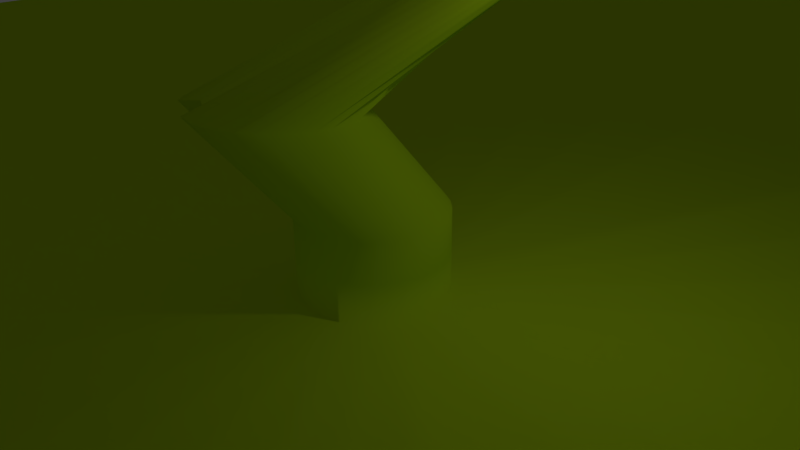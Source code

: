 # Source: ihavenoidea.blend  (saved by Blender 2.76.0; exported with 4.5.12 LTS)
import bpy
from mathutils import Matrix  # noqa: F401  (used for matrix-valued properties, if any)

bpy.ops.wm.read_factory_settings(use_empty=True)
scene = bpy.context.scene
scene.name = 'Scene'

# ---- collections
col_collection_1 = bpy.data.collections.new('Collection 1'); scene.collection.children.link(col_collection_1)

# ---- materials (node trees are filled in below, after node groups)
mat_material_001 = bpy.data.materials.new('Material.001')
mat_material_001.alpha_threshold = 0.0
mat_material_001.use_transparent_shadow = False
mat_material_001.diffuse_color = (0.5343, 0.8, 0.01256, 1.0)
mat_material_001.roughness = 0.5

# ---- material node trees

# ---- world
world_world = bpy.data.worlds.new('World'); scene.world = world_world
world_world.color = (0.05088, 0.05088, 0.05088)
world_world.use_sun_shadow = False
world_world.sun_shadow_jitter_overblur = 0.0
world_world.cycles.sampling_method = 'MANUAL'
world_world.cycles.sample_map_resolution = 256

# ---- cameras
cam_camera = bpy.data.cameras.new('Camera')
cam_camera.clip_end = 100.0
cam_camera.lens = 35.0
cam_camera.sensor_width = 32.0
cam_camera.sensor_height = 18.0
cam_camera.ortho_scale = 7.314
cam_camera.dof.focus_distance = 0.0
cam_camera.dof.aperture_fstop = 128.0

# ---- lights
light_lamp = bpy.data.lights.new('Lamp', 'POINT')
light_lamp.transmission_factor = 0.0
light_lamp.cutoff_distance = 30.0
light_lamp.energy = 100.0
light_lamp.shadow_buffer_clip_start = 1.001
light_lamp.shadow_soft_size = 0.1
light_lamp.shadow_maximum_resolution = 0.006
light_lamp.use_absolute_resolution = True
light_lamp.cycles.use_multiple_importance_sampling = False

# ---- meshes
me_cylinder = bpy.data.meshes.new('Cylinder')
me_cylinder.from_pydata([(0.0, 1.0, -1.0), (-0.3854, -2.196, 21.32), (0.1951, 0.9808, -1.0), (-0.2083, -2.275, 21.29), (0.3827, 0.9239, -1.0), (-0.04972, -2.389, 21.27), (0.5556, 0.8315, -1.0), (0.0843, -2.531, 21.25), (0.7071, 0.7071, -1.0), (0.1886, -2.696, 21.24), (0.8315, 0.5556, -1.0), (0.2592, -2.879, 21.24), (0.9239, 0.3827, -1.0), (0.2933, -3.072, 21.24), (0.9808, 0.1951, -1.0), (0.2897, -3.268, 21.25), (1.0, 0.0, -1.0), (0.2485, -3.459, 21.27), (0.9808, -0.1951, -1.0), (0.1712, -3.638, 21.29), (0.9239, -0.3827, -1.0), (0.06088, -3.797, 21.32), (0.8315, -0.5556, -1.0), (-0.07825, -3.932, 21.35), (0.7071, -0.7071, -1.0), (-0.2409, -4.036, 21.38), (0.5556, -0.8315, -1.0), (-0.4207, -4.106, 21.42), (0.3827, -0.9239, -1.0), (-0.6108, -4.139, 21.45), (0.1951, -0.9808, -1.0), (-0.804, -4.134, 21.49), (-3.576e-07, -1.0, -1.0), (-0.9927, -4.091, 21.52), (-0.1951, -0.9808, -1.0), (-1.17, -4.011, 21.54), (-0.3827, -0.9239, -1.0), (-1.328, -3.898, 21.57), (-0.5556, -0.8315, -1.0), (-1.462, -3.755, 21.58), (-0.7071, -0.7071, -1.0), (-1.567, -3.59, 21.59), (-0.8315, -0.5556, -1.0), (-1.637, -3.407, 21.59), (-0.9239, -0.3827, -1.0), (-1.671, -3.214, 21.59), (-0.9808, -0.1951, -1.0), (-1.668, -3.018, 21.58), (-1.0, 9.537e-07, -1.0), (-1.627, -2.827, 21.56), (-0.9808, 0.1951, -1.0), (-1.549, -2.648, 21.54), (-0.9239, 0.3827, -1.0), (-1.439, -2.489, 21.51), (-0.8315, 0.5556, -1.0), (-1.3, -2.354, 21.48), (-0.7071, 0.7071, -1.0), (-1.137, -2.25, 21.45), (-0.5556, 0.8315, -1.0), (-0.9574, -2.18, 21.42), (-0.3827, 0.9239, -1.0), (-0.7672, -2.147, 21.38), (-0.1951, 0.9808, -1.0), (-0.5741, -2.152, 21.35), (0.0, 1.0, -0.4431), (0.0, 1.0, 0.1139), (0.0, 1.0, 0.6708), (-0.4306, 0.00292, 2.095), (0.4428, 1.233, 3.393), (2.161, 3.447, 6.057), (2.777, 4.02, 8.067), (3.007, 4.067, 9.69), (3.031, 3.855, 11.06), (2.905, 3.474, 12.23), (2.631, 2.949, 13.04), (2.277, 2.353, 13.61), (1.868, 1.713, 14.07), (1.421, 1.043, 14.51), (0.9515, 0.3613, 14.98), (0.4896, -0.3013, 15.51), (0.07692, -0.9013, 16.15), (-0.2512, -1.401, 16.88), (-0.4752, -1.779, 17.67), (-0.5942, -2.033, 18.49), (-0.6194, -2.174, 19.29), (-0.5736, -2.227, 20.04), (-0.4852, -2.223, 20.72), (-0.3079, -2.303, 20.7), (-0.3955, -2.306, 20.02), (-0.4397, -2.251, 19.28), (-0.4125, -2.108, 18.48), (-0.2914, -1.852, 17.68), (-0.06512, -1.471, 16.89), (0.2665, -0.9675, 16.18), (0.6831, -0.3631, 15.56), (1.149, 0.3043, 15.04), (1.616, 0.9852, 14.58), (2.057, 1.651, 14.14), (2.459, 2.286, 13.68), (2.808, 2.878, 13.1), (3.079, 3.402, 12.28), (3.203, 3.785, 11.1), (3.181, 4.002, 9.725), (2.953, 3.959, 8.092), (2.331, 3.384, 6.06), (0.64, 1.215, 3.401), (-0.2307, -0.005142, 2.085), (0.1951, 0.9808, 0.6708), (0.1951, 0.9808, 0.1139), (0.1951, 0.9808, -0.4431), (-0.1491, -2.416, 20.68), (-0.2361, -2.418, 20.0), (-0.2792, -2.362, 19.26), (-0.2505, -2.217, 18.47), (-0.1274, -1.959, 17.67), (0.1023, -1.575, 16.89), (0.4369, -1.068, 16.18), (0.8593, -0.4574, 15.58), (1.332, 0.2179, 15.08), (1.799, 0.8995, 14.63), (2.235, 1.564, 14.18), (2.632, 2.194, 13.7), (2.978, 2.782, 13.12), (3.247, 3.306, 12.31), (3.371, 3.69, 11.12), (3.351, 3.911, 9.74), (3.124, 3.872, 8.102), (2.502, 3.299, 6.061), (0.828, 1.157, 3.404), (-0.03962, -0.054, 2.078), (0.3827, 0.9239, 0.6708), (0.3827, 0.9239, 0.1139), (0.3827, 0.9239, -0.4431), (-0.01498, -2.558, 20.66), (-0.1016, -2.56, 19.98), (-0.1441, -2.503, 19.24), (-0.1144, -2.357, 18.45), (0.0102, -2.097, 17.65), (0.2425, -1.71, 16.87), (0.5812, -1.199, 16.16), (1.009, -0.5834, 15.56), (1.493, 0.103, 15.09), (1.958, 0.7844, 14.63), (2.392, 1.448, 14.17), (2.787, 2.076, 13.69), (3.133, 2.664, 13.11), (3.403, 3.188, 12.3), (3.529, 3.574, 11.11), (3.511, 3.797, 9.735), (3.286, 3.763, 8.1), (2.667, 3.195, 6.059), (0.9989, 1.062, 3.403), (0.1334, -0.1461, 2.078), (0.5556, 0.8315, 0.6708), (0.5556, 0.8315, 0.1139), (0.5556, 0.8315, -0.4431), (0.08936, -2.723, 20.65), (0.002866, -2.726, 19.97), (-0.03956, -2.668, 19.22), (-0.008972, -2.521, 18.42), (0.117, -2.26, 17.62), (0.351, -1.871, 16.83), (0.6923, -1.357, 16.12), (1.124, -0.7372, 15.52), (1.611, -0.04851, 15.03), (2.08, 0.6355, 14.58), (2.514, 1.297, 14.11), (2.917, 1.933, 13.65), (3.268, 2.526, 13.07), (3.541, 3.053, 12.26), (3.67, 3.441, 11.08), (3.653, 3.665, 9.712), (3.432, 3.633, 8.086), (2.821, 3.075, 6.06), (1.146, 0.9306, 3.4), (0.2836, -0.2736, 2.08), (0.7071, 0.7071, 0.6708), (0.7071, 0.7071, 0.1139), (0.7071, 0.7071, -0.4431), (0.1599, -2.906, 20.64), (0.07321, -2.908, 19.96), (0.03057, -2.851, 19.2), (0.06138, -2.704, 18.4), (0.1878, -2.442, 17.57), (0.4243, -2.051, 16.78), (0.7677, -1.535, 16.06), (1.2, -0.914, 15.44), (1.684, -0.2286, 14.93), (2.161, 0.4619, 14.47), (2.608, 1.133, 14.03), (3.019, 1.776, 13.56), (3.378, 2.376, 12.99), (3.656, 2.907, 12.2), (3.789, 3.297, 11.03), (3.773, 3.519, 9.669), (3.556, 3.489, 8.057), (2.956, 2.942, 6.056), (1.264, 0.7709, 3.391), (0.4053, -0.4313, 2.086), (0.8315, 0.5556, 0.6708), (0.8315, 0.5556, 0.1139), (0.8315, 0.5556, -0.4431), (0.1939, -3.099, 20.65), (0.1068, -3.102, 19.96), (0.06361, -3.045, 19.19), (0.09369, -2.898, 18.36), (0.221, -2.635, 17.53), (0.4579, -2.243, 16.72), (0.8033, -1.726, 15.98), (1.237, -1.104, 15.34), (1.72, -0.4199, 14.8), (2.207, 0.278, 14.34), (2.668, 0.9608, 13.9), (3.091, 1.614, 13.44), (3.459, 2.221, 12.89), (3.744, 2.756, 12.11), (3.882, 3.147, 10.96), (3.866, 3.367, 9.608), (3.653, 3.337, 8.016), (3.067, 2.803, 6.048), (1.348, 0.589, 3.379), (0.4937, -0.6134, 2.094), (0.9239, 0.3827, 0.6708), (0.9239, 0.3827, 0.1139), (0.9239, 0.3827, -0.4431), (0.1901, -3.295, 20.65), (0.1023, -3.298, 19.95), (0.05807, -3.243, 19.17), (0.08706, -3.096, 18.33), (0.2139, -2.833, 17.47), (0.4515, -2.441, 16.64), (0.7984, -1.922, 15.88), (1.234, -1.3, 15.22), (1.721, -0.613, 14.66), (2.217, 0.09297, 14.18), (2.693, 0.7879, 13.74), (3.129, 1.451, 13.3), (3.507, 2.067, 12.75), (3.8, 2.606, 11.99), (3.944, 2.998, 10.87), (3.929, 3.213, 9.531), (3.719, 3.183, 7.962), (3.15, 2.662, 6.035), (1.396, 0.3918, 3.362), (0.5456, -0.8126, 2.104), (0.9808, 0.1951, 0.6708), (0.9808, 0.1951, 0.1139), (0.9808, 0.1951, -0.4431), (0.1486, -3.486, 20.67), (0.05984, -3.49, 19.96), (0.01416, -3.436, 19.16), (0.04168, -3.291, 18.3), (0.1679, -3.028, 17.41), (0.405, -2.637, 16.56), (0.7527, -2.117, 15.77), (1.191, -1.493, 15.08), (1.684, -0.8014, 14.5), (2.191, -0.08572, 14.01), (2.681, 0.6207, 13.57), (3.131, 1.296, 13.13), (3.522, 1.919, 12.6), (3.824, 2.462, 11.85), (3.974, 2.856, 10.76), (3.958, 3.064, 9.439), (3.752, 3.031, 7.897), (3.198, 2.523, 6.013), (1.762, 0.6966, 3.619), (0.559, -1.021, 2.116), (1.0, 0.0, 0.6708), (1.0, 0.0, 0.1139), (1.0, 0.0, -0.4431), (0.07108, -3.665, 20.69), (-0.01885, -3.67, 19.97), (-0.06643, -3.618, 19.15), (-0.04109, -3.474, 18.26), (0.08315, -3.214, 17.35), (0.3201, -2.822, 16.47), (0.6694, -2.302, 15.65), (1.11, -1.676, 14.94), (1.61, -0.9783, 14.34), (2.129, -0.2528, 13.83), (2.634, 0.4662, 13.38), (3.099, 1.153, 12.94), (3.501, 1.784, 12.42), (3.812, 2.331, 11.7), (3.971, 2.727, 10.64), (3.952, 2.925, 9.335), (3.75, 2.888, 7.822), (3.211, 2.39, 5.984), (1.91, 0.745, 3.733), (0.5333, -1.231, 2.129), (0.9808, -0.1951, 0.6708), (0.9808, -0.1951, 0.1139), (0.9808, -0.1951, -0.4431), (-0.03959, -3.826, 20.71), (-0.1308, -3.832, 19.98), (-0.1806, -3.781, 19.14), (-0.1581, -3.64, 18.23), (-0.03578, -3.381, 17.29), (0.2007, -2.991, 16.38), (0.5508, -2.47, 15.54), (0.9949, -1.841, 14.79), (1.502, -1.138, 14.17), (2.033, -0.4026, 13.64), (2.552, 0.3285, 13.19), (3.031, 1.026, 12.75), (3.446, 1.666, 12.24), (3.767, 2.217, 11.54), (3.933, 2.613, 10.51), (3.913, 2.803, 9.222), (3.712, 2.76, 7.738), (3.187, 2.27, 5.946), (1.977, 0.742, 3.807), (0.4696, -1.434, 2.142), (0.9239, -0.3827, 0.6708), (0.9239, -0.3827, 0.1139), (0.9239, -0.3827, -0.4431), (-0.1791, -3.961, 20.74), (-0.2717, -3.968, 20.0), (-0.324, -3.919, 19.14), (-0.3047, -3.781, 18.19), (-0.1852, -3.525, 17.23), (0.0504, -3.136, 16.29), (0.4015, -2.615, 15.42), (0.8495, -1.983, 14.65), (1.364, -1.273, 14.01), (1.906, -0.5283, 13.47), (2.439, 0.2142, 13.0), (2.932, 0.9226, 12.56), (3.359, 1.57, 12.06), (3.69, 2.126, 11.37), (3.863, 2.521, 10.37), (3.841, 2.702, 9.105), (3.642, 2.652, 7.65), (3.128, 2.167, 5.903), (1.984, 0.7219, 3.855), (0.3704, -1.623, 2.156), (0.8315, -0.5556, 0.6708), (0.8315, -0.5556, 0.1139), (0.8315, -0.5556, -0.4431), (-0.3421, -4.065, 20.77), (-0.4361, -4.074, 20.02), (-0.491, -4.028, 19.14), (-0.4753, -3.893, 18.17), (-0.359, -3.64, 17.17), (-0.125, -3.252, 16.2), (0.2274, -2.731, 15.31), (0.679, -2.096, 14.52), (1.2, -1.382, 13.85), (1.753, -0.6272, 13.29), (2.299, 0.1265, 12.82), (2.805, 0.8446, 12.38), (3.244, 1.5, 11.88), (3.583, 2.059, 11.21), (3.762, 2.454, 10.24), (3.74, 2.626, 8.989), (3.54, 2.567, 7.56), (3.036, 2.085, 5.855), (1.943, 0.7002, 3.886), (0.2395, -1.79, 2.169), (0.7071, -0.7071, 0.6708), (0.7071, -0.7071, 0.1139), (0.7071, -0.7071, -0.4431), (-0.5223, -4.136, 20.8), (-0.6177, -4.146, 20.04), (-0.6753, -4.102, 19.14), (-0.6635, -3.971, 18.14), (-0.551, -3.721, 17.11), (-0.3186, -3.336, 16.12), (0.03536, -2.813, 15.21), (0.4891, -2.177, 14.4), (1.017, -1.457, 13.71), (1.579, -0.6948, 13.14), (2.136, 0.06809, 12.66), (2.654, 0.7953, 12.21), (3.104, 1.459, 11.71), (3.45, 2.018, 11.05), (3.636, 2.414, 10.11), (3.613, 2.578, 8.878), (3.413, 2.51, 7.473), (2.915, 2.027, 5.806), (1.861, 0.6864, 3.902), (0.08176, -1.929, 2.182), (0.5556, -0.8315, 0.6708), (0.5556, -0.8315, 0.1139), (0.5556, -0.8315, -0.4431), (-0.7129, -4.169, 20.83), (-0.8095, -4.18, 20.06), (-0.8697, -4.139, 19.15), (-0.8621, -4.012, 18.12), (-0.7539, -3.766, 17.06), (-0.523, -3.382, 16.05), (-0.1687, -2.86, 15.12), (0.2887, -2.221, 14.3), (0.8217, -1.497, 13.59), (1.391, -0.7287, 13.01), (1.958, 0.04154, 12.51), (2.487, 0.7784, 12.06), (2.945, 1.445, 11.57), (3.298, 2.008, 10.92), (3.489, 2.403, 9.989), (3.465, 2.559, 8.777), (3.263, 2.482, 7.394), (2.77, 1.997, 5.759), (1.744, 0.6867, 3.909), (-0.09663, -2.034, 2.193), (0.3827, -0.9239, 0.6708), (0.3827, -0.9239, 0.1139), (0.3827, -0.9239, -0.4431), (-0.9064, -4.164, 20.86), (-1.004, -4.176, 20.09), (-1.067, -4.137, 19.16), (-1.063, -4.014, 18.11), (-0.9601, -3.773, 17.01), (-0.7304, -3.391, 15.99), (-0.3758, -2.869, 15.05), (0.08514, -2.227, 14.22), (0.6206, -1.501, 13.5), (1.196, -0.7278, 12.89), (1.772, 0.05009, 12.4), (2.308, 0.7905, 11.94), (2.773, 1.462, 11.44), (3.132, 2.027, 10.8), (3.327, 2.422, 9.889), (3.302, 2.569, 8.693), (3.098, 2.484, 7.326), (2.608, 1.996, 5.716), (1.602, 0.7051, 3.909), (-0.2889, -2.101, 2.202), (0.1951, -0.9808, 0.6708), (0.1951, -0.9808, 0.1139), (0.1951, -0.9808, -0.4431), (-1.095, -4.121, 20.89), (-1.194, -4.134, 20.11), (-1.259, -4.097, 19.17), (-1.259, -3.977, 18.1), (-1.162, -3.742, 16.97), (-0.9326, -3.36, 15.94), (-0.5776, -2.839, 15.0), (-0.1161, -2.198, 14.15), (0.4233, -1.468, 13.42), (1.003, -0.6916, 12.82), (1.583, 0.08912, 12.31), (2.125, 0.8347, 11.85), (2.596, 1.509, 11.35), (2.959, 2.075, 10.71), (3.156, 2.467, 9.812), (3.129, 2.609, 8.626), (2.923, 2.516, 7.271), (2.434, 2.024, 5.681), (1.44, 0.7436, 3.905), (-0.4876, -2.129, 2.209), (-3.576e-07, -1.0, 0.6708), (-3.576e-07, -1.0, 0.1139), (-3.576e-07, -1.0, -0.4431), (-1.273, -4.041, 20.92), (-1.372, -4.056, 20.13), (-1.439, -4.02, 19.19), (-1.442, -3.903, 18.1), (-1.352, -3.674, 16.94), (-1.122, -3.292, 15.91), (-0.7657, -2.77, 14.97), (-0.3047, -2.13, 14.12), (0.2357, -1.401, 13.38), (0.8177, -0.6224, 12.77), (1.401, 0.1607, 12.25), (1.946, 0.9082, 11.79), (2.42, 1.584, 11.29), (2.785, 2.149, 10.66), (2.983, 2.54, 9.76), (2.954, 2.677, 8.581), (2.746, 2.577, 7.233), (2.256, 2.08, 5.655), (1.269, 0.804, 3.9), (-0.6852, -2.116, 2.214), (-0.1951, -0.9808, 0.6708), (-0.1951, -0.9808, 0.1139), (-0.1951, -0.9808, -0.4431), (-1.431, -3.928, 20.94), (-1.532, -3.943, 20.15), (-1.599, -3.909, 19.21), (-1.604, -3.794, 18.11), (-1.521, -3.571, 16.92), (-1.29, -3.189, 15.9), (-0.934, -2.668, 14.97), (-0.4732, -2.028, 14.11), (0.0668, -1.299, 13.37), (0.6485, -0.5217, 12.75), (1.232, 0.2612, 12.23), (1.778, 1.008, 11.76), (2.252, 1.684, 11.27), (2.617, 2.249, 10.63), (2.815, 2.637, 9.736), (2.784, 2.77, 8.559), (2.573, 2.666, 7.215), (2.082, 2.164, 5.641), (1.096, 0.8867, 3.896), (-0.7173, -1.814, 2.265), (-0.3827, -0.9239, 0.6708), (-0.3827, -0.9239, 0.1139), (-0.3827, -0.9239, -0.4431), (-1.566, -3.786, 20.96), (-1.666, -3.802, 20.17), (-1.734, -3.768, 19.22), (-1.74, -3.654, 18.14), (-1.654, -3.429, 16.96), (-1.428, -3.052, 15.93), (-1.076, -2.534, 14.99), (-0.6179, -1.897, 14.13), (-0.08071, -1.171, 13.39), (0.499, -0.3962, 12.77), (1.08, 0.3847, 12.25), (1.625, 1.13, 11.78), (2.097, 1.804, 11.27), (2.461, 2.367, 10.64), (2.657, 2.754, 9.74), (2.625, 2.884, 8.563), (2.412, 2.777, 7.216), (1.917, 2.271, 5.64), (0.9265, 0.9861, 3.893), (-0.8947, -1.729, 2.263), (-0.5556, -0.8315, 0.6708), (-0.5556, -0.8315, 0.1139), (-0.5556, -0.8315, -0.4431), (-1.67, -3.621, 20.97), (-1.771, -3.636, 20.18), (-1.839, -3.603, 19.24), (-1.844, -3.488, 18.17), (-1.754, -3.261, 17.03), (-1.532, -2.887, 15.99), (-1.184, -2.373, 15.04), (-0.7296, -1.74, 14.18), (-0.1962, -1.017, 13.44), (0.3794, -0.2461, 12.82), (0.9555, 0.5297, 12.3), (1.495, 1.271, 11.82), (1.963, 1.941, 11.32), (2.323, 2.501, 10.68), (2.517, 2.886, 9.774), (2.483, 3.015, 8.591), (2.267, 2.906, 7.238), (1.769, 2.396, 5.653), (0.7684, 1.099, 3.893), (-1.198, -1.843, 2.215), (-0.7071, -0.7071, 0.6708), (-0.7071, -0.7071, 0.1139), (-0.7071, -0.7071, -0.4431), (-1.741, -3.438, 20.97), (-1.841, -3.453, 20.19), (-1.909, -3.42, 19.26), (-1.912, -3.304, 18.21), (-1.819, -3.074, 17.1), (-1.6, -2.703, 16.06), (-1.256, -2.193, 15.11), (-0.8067, -1.564, 14.26), (-0.2798, -0.8483, 13.52), (0.2889, -0.08331, 12.9), (0.8592, 0.6875, 12.38), (1.393, 1.424, 11.91), (1.856, 2.09, 11.4), (2.21, 2.646, 10.75), (2.399, 3.028, 9.835), (2.362, 3.157, 8.642), (2.145, 3.049, 7.277), (1.641, 2.534, 5.678), (0.6271, 1.221, 3.897), (-1.32, -1.688, 2.212), (-0.8315, -0.5556, 0.6708), (-0.8315, -0.5556, 0.1139), (-0.8315, -0.5556, -0.4431), (-1.775, -3.245, 20.97), (-1.875, -3.26, 20.2), (-1.941, -3.225, 19.28), (-1.942, -3.108, 18.25), (-1.847, -2.876, 17.17), (-1.629, -2.506, 16.14), (-1.29, -2.001, 15.2), (-0.847, -1.378, 14.35), (-0.3254, -0.6668, 13.62), (0.2365, 0.09221, 13.01), (0.7968, 0.854, 12.49), (1.321, 1.582, 12.02), (1.776, 2.243, 11.51), (2.125, 2.797, 10.85), (2.309, 3.177, 9.921), (2.27, 3.307, 8.714), (2.05, 3.199, 7.333), (1.539, 2.68, 5.711), (0.5057, 1.345, 3.898), (-1.411, -1.511, 2.209), (-0.9239, -0.3827, 0.6708), (-0.9239, -0.3827, 0.1139), (-0.9239, -0.3827, -0.4431), (-1.771, -3.049, 20.96), (-1.87, -3.063, 20.2), (-1.935, -3.028, 19.3), (-1.934, -2.908, 18.29), (-1.836, -2.674, 17.24), (-1.62, -2.306, 16.23), (-1.285, -1.805, 15.3), (-0.8463, -1.186, 14.47), (-0.3329, -0.4817, 13.75), (0.2183, 0.2674, 13.14), (0.7703, 1.022, 12.63), (1.284, 1.742, 12.16), (1.729, 2.395, 11.64), (2.07, 2.944, 10.98), (2.248, 3.323, 10.03), (2.208, 3.458, 8.804), (1.987, 3.354, 7.404), (1.467, 2.83, 5.752), (0.4071, 1.463, 3.896), (-1.465, -1.317, 2.203), (-0.9808, -0.1951, 0.6708), (-0.9808, -0.1951, 0.1139), (-0.9808, -0.1951, -0.4431), (-1.729, -2.858, 20.95), (-1.828, -2.871, 20.19), (-1.891, -2.834, 19.31), (-1.887, -2.713, 18.33), (-1.787, -2.477, 17.31), (-1.572, -2.11, 16.33), (-1.24, -1.611, 15.41), (-0.8071, -0.9969, 14.59), (-0.3025, -0.3008, 13.88), (0.2396, 0.4404, 13.3), (0.7786, 1.184, 12.79), (1.282, 1.895, 12.32), (1.716, 2.541, 11.8), (2.049, 3.086, 11.12), (2.219, 3.463, 10.15), (2.179, 3.604, 8.909), (1.956, 3.505, 7.484), (1.428, 2.977, 5.8), (0.3329, 1.569, 3.888), (-1.48, -1.112, 2.195), (-1.0, 9.537e-07, 0.6708), (-1.0, 9.537e-07, 0.1139), (-1.0, 9.537e-07, -0.4431), (-1.652, -2.679, 20.93), (-1.749, -2.691, 20.19), (-1.81, -2.652, 19.32), (-1.803, -2.528, 18.37), (-1.701, -2.291, 17.38), (-1.486, -1.924, 16.42), (-1.157, -1.427, 15.52), (-0.7306, -0.8186, 14.72), (-0.2336, -0.1292, 14.04), (0.2969, 0.6018, 13.46), (0.8236, 1.335, 12.97), (1.313, 2.036, 12.5), (1.737, 2.674, 11.98), (2.061, 3.216, 11.28), (2.224, 3.591, 10.28), (2.184, 3.739, 9.023), (1.96, 3.646, 7.572), (1.423, 3.115, 5.849), (0.2827, 1.653, 3.87), (-1.456, -0.9058, 2.185), (-0.9808, 0.1951, 0.6708), (-0.9808, 0.1951, 0.1139), (-0.9808, 0.1951, -0.4431), (-1.541, -2.519, 20.9), (-1.637, -2.53, 20.17), (-1.696, -2.489, 19.33), (-1.686, -2.362, 18.4), (-1.582, -2.123, 17.45), (-1.367, -1.756, 16.51), (-1.04, -1.261, 15.64), (-0.6187, -0.6568, 14.86), (-0.1308, 0.02471, 14.19), (0.3889, 0.7463, 13.63), (0.9033, 1.469, 13.15), (1.379, 2.159, 12.69), (1.792, 2.79, 12.16), (2.106, 3.328, 11.44), (2.263, 3.704, 10.42), (2.223, 3.859, 9.141), (1.998, 3.773, 7.663), (1.45, 3.237, 5.896), (0.2562, 1.71, 3.84), (-1.394, -0.7048, 2.173), (-0.9239, 0.3827, 0.6708), (-0.9239, 0.3827, 0.1139), (-0.9239, 0.3827, -0.4431), (-1.402, -2.384, 20.88), (-1.496, -2.394, 20.16), (-1.553, -2.351, 19.33), (-1.54, -2.221, 18.43), (-1.434, -1.98, 17.51), (-1.218, -1.612, 16.6), (-0.8935, -1.119, 15.75), (-0.4763, -0.5181, 15.0), (0.004895, 0.1579, 14.35), (0.5128, 0.8693, 13.81), (1.013, 1.58, 13.33), (1.476, 2.26, 12.87), (1.877, 2.885, 12.34), (2.183, 3.419, 11.61), (2.333, 3.795, 10.56), (2.295, 3.96, 9.258), (2.069, 3.881, 7.753), (1.508, 3.339, 5.94), (0.2464, 1.727, 3.793), (-1.295, -0.5171, 2.16), (-0.8315, 0.5556, 0.6708), (-0.8315, 0.5556, 0.1139), (-0.8315, 0.5556, -0.4431), (-1.239, -2.279, 20.85), (-1.332, -2.288, 20.14), (-1.386, -2.242, 19.33), (-1.371, -2.111, 18.46), (-1.262, -1.867, 17.56), (-1.046, -1.498, 16.68), (-0.7219, -1.005, 15.86), (-0.3089, -0.4079, 15.12), (0.1652, 0.262, 14.5), (0.6632, 0.9653, 13.98), (1.151, 1.666, 13.51), (1.602, 2.337, 13.06), (1.991, 2.954, 12.51), (2.289, 3.485, 11.77), (2.432, 3.862, 10.69), (2.396, 4.037, 9.371), (2.169, 3.965, 7.837), (1.596, 3.418, 5.979), (0.243, 1.687, 3.722), (-1.164, -0.3499, 2.147), (-0.7071, 0.7071, 0.6708), (-0.7071, 0.7071, 0.1139), (-0.7071, 0.7071, -0.4431), (-1.058, -2.208, 20.82), (-1.15, -2.216, 20.11), (-1.202, -2.169, 19.33), (-1.184, -2.034, 18.47), (-1.073, -1.788, 17.6), (-0.8547, -1.417, 16.75), (-0.5319, -0.9244, 15.95), (-0.1209, -0.3285, 15.25), (0.3474, 0.3369, 14.65), (0.8359, 1.032, 14.14), (1.312, 1.723, 13.69), (1.75, 2.385, 13.23), (2.128, 2.995, 12.68), (2.419, 3.525, 11.92), (2.556, 3.903, 10.81), (2.523, 4.088, 9.474), (2.295, 4.023, 7.912), (1.71, 3.469, 6.01), (0.2211, 1.556, 3.609), (-1.005, -0.2095, 2.133), (-0.5556, 0.8315, 0.6708), (-0.5556, 0.8315, 0.1139), (-0.5556, 0.8315, -0.4431), (-0.8678, -2.175, 20.78), (-0.9585, -2.182, 20.09), (-1.008, -2.132, 19.32), (-0.9871, -1.995, 18.49), (-0.8736, -1.746, 17.64), (-0.654, -1.374, 16.81), (-0.3303, -0.8795, 16.03), (0.08, -0.2834, 15.36), (0.5437, 0.3787, 14.78), (1.024, 1.067, 14.28), (1.489, 1.751, 13.84), (1.916, 2.404, 13.38), (2.285, 3.008, 12.82), (2.569, 3.536, 12.05), (2.701, 3.915, 10.91), (2.671, 4.11, 9.563), (2.442, 4.052, 7.977), (1.846, 3.491, 6.033), (0.05073, 1.15, 3.364), (-0.8254, -0.1013, 2.119), (-0.3827, 0.9239, 0.6708), (-0.3827, 0.9239, 0.1139), (-0.3827, 0.9239, -0.4431), (-0.6743, -2.18, 20.75), (-0.7637, -2.185, 20.07), (-0.8114, -2.134, 19.3), (-0.788, -1.994, 18.49), (-0.6719, -1.743, 17.66), (-0.4503, -1.368, 16.85), (-0.1246, -0.8715, 16.1), (0.2861, -0.2742, 15.45), (0.7474, 0.3866, 14.89), (1.221, 1.071, 14.41), (1.677, 1.747, 13.97), (2.094, 2.393, 13.51), (2.455, 2.993, 12.95), (2.733, 3.519, 12.15), (2.862, 3.899, 11.0), (2.834, 4.103, 9.635), (2.605, 4.051, 8.028), (1.998, 3.483, 6.049), (0.2438, 1.211, 3.381), (-0.6314, -0.02957, 2.106), (-0.1951, 0.9808, 0.6708), (-0.1951, 0.9808, 0.1139), (-0.1951, 0.9808, -0.4431), (-5.764e-07, 18.78, -1.497), (3.663, 18.42, -1.497), (3.663, 18.42, 0.05434), (7.185, 17.35, -1.497), (7.185, 17.35, 0.05434), (10.43, 15.61, -1.497), (10.43, 15.61, 0.05434), (13.28, 13.28, -1.497), (13.28, 13.28, 0.05434), (15.61, 10.43, -1.497), (15.61, 10.43, 0.05434), (17.35, 7.185, -1.497), (17.35, 7.185, 0.05434), (18.42, 3.663, -1.497), (18.42, 3.663, 0.05434), (18.78, -6.443e-06, -1.497), (18.78, -6.443e-06, 0.05434), (18.42, -3.663, -1.497), (18.42, -3.663, 0.05434), (17.35, -7.185, -1.497), (17.35, -7.185, 0.05434), (15.61, -10.43, -1.497), (15.61, -10.43, 0.05434), (13.28, -13.28, -1.497), (13.28, -13.28, 0.05434), (10.43, -15.61, -1.497), (10.43, -15.61, 0.05434), (7.185, -17.35, -1.497), (7.185, -17.35, 0.05434), (3.663, -18.42, -1.497), (3.663, -18.42, 0.05434), (-7.291e-06, -18.78, -1.497), (-7.291e-06, -18.78, 0.05434), (-3.663, -18.42, -1.497), (-3.663, -18.42, 0.05434), (-7.185, -17.35, -1.497), (-7.185, -17.35, 0.05434), (-10.43, -15.61, -1.497), (-10.43, -15.61, 0.05434), (-13.28, -13.28, -1.497), (-13.28, -13.28, 0.05434), (-15.61, -10.43, -1.497), (-15.61, -10.43, 0.05434), (-17.35, -7.185, -1.497), (-17.35, -7.185, 0.05434), (-18.42, -3.663, -1.497), (-18.42, -3.663, 0.05434), (-18.78, 1.146e-05, -1.497), (-18.78, 1.146e-05, 0.05434), (-18.42, 3.663, -1.497), (-18.42, 3.663, 0.05434), (-17.35, 7.185, -1.497), (-17.35, 7.185, 0.05434), (-15.61, 10.43, -1.497), (-15.61, 10.43, 0.05434), (-13.28, 13.28, -1.497), (-13.28, 13.28, 0.05434), (-10.43, 15.61, -1.497), (-10.43, 15.61, 0.05434), (-7.185, 17.35, -1.497), (-7.185, 17.35, 0.05434), (-3.663, 18.42, -1.497), (-3.663, 18.42, 0.05434), (-5.764e-07, 18.78, 0.05434)], [], [(86, 1, 3), (87, 3, 5), (110, 5, 7), (133, 7, 9), (156, 9, 11), (179, 11, 13), (202, 13, 15), (225, 15, 17), (248, 17, 19), (271, 19, 21), (21, 23, 317), (23, 25, 340), (25, 27, 363), (27, 29, 386), (29, 31, 409), (31, 33, 432), (33, 35, 455), (35, 37, 478), (37, 39, 501), (39, 41, 524), (41, 43, 547), (43, 45, 570), (45, 47, 593), (47, 49, 616), (49, 51, 639), (51, 53, 662), (53, 55, 685), (55, 57, 708), (57, 59, 731), (59, 61, 754), (29, 21, 45), (63, 1, 86), (61, 63, 777), (30, 46, 14), (178, 808, 806), (775, 798, 799), (774, 797, 798), (774, 773, 796), (772, 795, 796), (771, 794, 795), (770, 793, 794), (769, 792, 793), (768, 791, 792), (767, 790, 791), (766, 789, 790), (765, 788, 789), (765, 764, 787), (764, 763, 786), (763, 762, 785), (762, 761, 784), (761, 760, 783), (760, 759, 782), (759, 758, 781), (758, 757, 780), (757, 756, 779), (756, 755, 778), (755, 754, 777), (42, 40, 839), (798, 65, 64), (797, 66, 65), (797, 796, 67), (795, 68, 67), (794, 69, 68), (793, 70, 69), (792, 71, 70), (791, 72, 71), (790, 73, 72), (789, 74, 73), (788, 75, 74), (788, 787, 76), (787, 786, 77), (786, 785, 78), (785, 784, 79), (784, 783, 80), (783, 782, 81), (782, 781, 82), (781, 780, 83), (780, 779, 84), (779, 778, 85), (778, 777, 86), (362, 824, 822), (752, 775, 776), (751, 774, 775), (751, 750, 773), (750, 749, 772), (749, 748, 771), (747, 770, 771), (746, 769, 770), (745, 768, 769), (744, 767, 768), (743, 766, 767), (742, 765, 766), (742, 741, 764), (741, 740, 763), (740, 739, 762), (739, 738, 761), (738, 737, 760), (737, 736, 759), (736, 735, 758), (735, 734, 757), (734, 733, 756), (733, 732, 755), (732, 731, 754), (22, 821, 823), (729, 752, 753), (728, 751, 752), (728, 727, 750), (727, 726, 749), (726, 725, 748), (724, 747, 748), (723, 746, 747), (722, 745, 746), (721, 744, 745), (720, 743, 744), (719, 742, 743), (719, 718, 741), (718, 717, 740), (717, 716, 739), (716, 715, 738), (715, 714, 737), (714, 713, 736), (713, 712, 735), (712, 711, 734), (711, 710, 733), (710, 709, 732), (709, 708, 731), (546, 840, 838), (706, 729, 730), (705, 728, 729), (705, 704, 727), (704, 703, 726), (703, 702, 725), (701, 724, 725), (700, 723, 724), (699, 722, 723), (698, 721, 722), (697, 720, 721), (696, 719, 720), (696, 695, 718), (695, 694, 717), (694, 693, 716), (693, 692, 715), (692, 691, 714), (691, 690, 713), (690, 689, 712), (689, 688, 711), (688, 687, 710), (687, 686, 709), (686, 685, 708), (4, 803, 805), (683, 706, 707), (682, 705, 706), (682, 681, 704), (680, 703, 704), (679, 702, 703), (678, 701, 702), (677, 700, 701), (676, 699, 700), (675, 698, 699), (674, 697, 698), (674, 673, 696), (673, 672, 695), (672, 671, 694), (671, 670, 693), (670, 669, 692), (669, 668, 691), (668, 667, 690), (667, 666, 689), (666, 665, 688), (665, 664, 687), (664, 663, 686), (663, 662, 685), (730, 856, 854), (660, 683, 684), (659, 682, 683), (659, 658, 681), (657, 680, 681), (656, 679, 680), (655, 678, 679), (654, 677, 678), (653, 676, 677), (652, 675, 676), (651, 674, 675), (651, 650, 673), (650, 649, 672), (649, 648, 671), (648, 647, 670), (647, 646, 669), (646, 645, 668), (645, 644, 667), (644, 643, 666), (643, 642, 665), (642, 641, 664), (641, 640, 663), (640, 639, 662), (58, 56, 855), (637, 660, 661), (636, 659, 660), (636, 635, 658), (634, 657, 658), (633, 656, 657), (632, 655, 656), (631, 654, 655), (630, 653, 654), (629, 652, 653), (628, 651, 652), (628, 627, 650), (627, 626, 649), (626, 625, 648), (625, 624, 647), (624, 623, 646), (623, 622, 645), (622, 621, 644), (621, 620, 643), (619, 642, 643), (618, 641, 642), (618, 617, 640), (617, 616, 639), (40, 38, 837), (614, 637, 638), (613, 636, 637), (613, 612, 635), (611, 634, 635), (610, 633, 634), (609, 632, 633), (608, 631, 632), (607, 630, 631), (606, 629, 630), (605, 628, 629), (605, 604, 627), (604, 603, 626), (603, 602, 625), (602, 601, 624), (601, 600, 623), (600, 599, 622), (599, 598, 621), (598, 597, 620), (596, 619, 620), (595, 618, 619), (595, 594, 617), (594, 593, 616), (155, 806, 804), (591, 614, 615), (590, 613, 614), (590, 589, 612), (588, 611, 612), (587, 610, 611), (586, 609, 610), (585, 608, 609), (584, 607, 608), (583, 606, 607), (582, 605, 606), (582, 581, 604), (581, 580, 603), (580, 579, 602), (579, 578, 601), (578, 577, 600), (577, 576, 599), (576, 575, 598), (574, 597, 598), (573, 596, 597), (572, 595, 596), (571, 594, 595), (570, 593, 594), (316, 339, 822), (568, 591, 592), (567, 590, 591), (567, 566, 589), (565, 588, 589), (564, 587, 588), (563, 586, 587), (562, 585, 586), (561, 584, 585), (560, 583, 584), (559, 582, 583), (559, 558, 581), (558, 557, 580), (557, 556, 579), (556, 555, 578), (555, 554, 577), (554, 553, 576), (553, 552, 575), (551, 574, 575), (550, 573, 574), (549, 572, 573), (548, 571, 572), (547, 570, 571), (20, 819, 821), (545, 568, 569), (544, 567, 568), (544, 543, 566), (542, 565, 566), (541, 564, 565), (540, 563, 564), (539, 562, 563), (538, 561, 562), (537, 560, 561), (536, 559, 560), (536, 535, 558), (535, 534, 557), (534, 533, 556), (533, 532, 555), (532, 531, 554), (531, 530, 553), (530, 529, 552), (528, 551, 552), (527, 550, 551), (526, 549, 550), (525, 548, 549), (524, 547, 548), (500, 523, 838), (522, 545, 546), (521, 544, 545), (520, 543, 544), (520, 519, 542), (518, 541, 542), (517, 540, 541), (516, 539, 540), (515, 538, 539), (514, 537, 538), (513, 536, 537), (513, 512, 535), (512, 511, 534), (511, 510, 533), (510, 509, 532), (509, 508, 531), (508, 507, 530), (506, 529, 530), (505, 528, 529), (504, 527, 528), (503, 526, 527), (502, 525, 526), (501, 524, 525), (4, 2, 801), (499, 522, 523), (498, 521, 522), (498, 497, 520), (497, 496, 519), (496, 495, 518), (495, 494, 517), (494, 493, 516), (493, 492, 515), (492, 491, 514), (491, 490, 513), (490, 489, 512), (489, 488, 511), (488, 487, 510), (487, 486, 509), (486, 485, 508), (485, 484, 507), (483, 506, 507), (482, 505, 506), (481, 504, 505), (480, 503, 504), (479, 502, 503), (478, 501, 502), (707, 854, 852), (476, 499, 500), (475, 498, 499), (475, 474, 497), (473, 496, 497), (473, 472, 495), (472, 471, 494), (471, 470, 493), (470, 469, 492), (469, 468, 491), (468, 467, 490), (467, 466, 489), (465, 488, 489), (464, 487, 488), (463, 486, 487), (462, 485, 486), (461, 484, 485), (460, 483, 484), (460, 459, 482), (459, 458, 481), (457, 480, 481), (456, 479, 480), (455, 478, 479), (54, 853, 855), (453, 476, 477), (452, 475, 476), (451, 474, 475), (451, 450, 473), (450, 449, 472), (449, 448, 471), (448, 447, 470), (447, 446, 469), (446, 445, 468), (445, 444, 467), (443, 466, 467), (442, 465, 466), (441, 464, 465), (440, 463, 464), (439, 462, 463), (438, 461, 462), (437, 460, 461), (437, 436, 459), (436, 435, 458), (434, 457, 458), (433, 456, 457), (432, 455, 456), (36, 835, 837), (430, 453, 454), (429, 452, 453), (428, 451, 452), (428, 427, 450), (427, 426, 449), (426, 425, 448), (425, 424, 447), (424, 423, 446), (423, 422, 445), (422, 421, 444), (420, 443, 444), (419, 442, 443), (418, 441, 442), (417, 440, 441), (416, 439, 440), (415, 438, 439), (414, 437, 438), (414, 413, 436), (413, 412, 435), (412, 411, 434), (410, 433, 434), (409, 432, 433), (109, 132, 804), (407, 430, 431), (406, 429, 430), (405, 428, 429), (405, 404, 427), (404, 403, 426), (403, 402, 425), (402, 401, 424), (401, 400, 423), (400, 399, 422), (399, 398, 421), (397, 420, 421), (396, 419, 420), (395, 418, 419), (394, 417, 418), (393, 416, 417), (392, 415, 416), (391, 414, 415), (391, 390, 413), (390, 389, 412), (389, 388, 411), (387, 410, 411), (386, 409, 410), (18, 817, 819), (384, 407, 408), (383, 406, 407), (382, 405, 406), (382, 381, 404), (381, 380, 403), (380, 379, 402), (379, 378, 401), (378, 377, 400), (377, 376, 399), (376, 375, 398), (374, 397, 398), (373, 396, 397), (372, 395, 396), (371, 394, 395), (370, 393, 394), (369, 392, 393), (368, 391, 392), (367, 390, 391), (367, 366, 389), (365, 388, 389), (364, 387, 388), (363, 386, 387), (316, 820, 818), (361, 384, 385), (360, 383, 384), (359, 382, 383), (359, 358, 381), (358, 357, 380), (357, 356, 379), (356, 355, 378), (355, 354, 377), (354, 353, 376), (353, 352, 375), (351, 374, 375), (350, 373, 374), (349, 372, 373), (348, 371, 372), (347, 370, 371), (346, 369, 370), (345, 368, 369), (344, 367, 368), (343, 366, 367), (342, 365, 366), (341, 364, 365), (340, 363, 364), (477, 500, 836), (338, 361, 362), (337, 360, 361), (336, 359, 360), (336, 335, 358), (335, 334, 357), (334, 333, 356), (333, 332, 355), (332, 331, 354), (331, 330, 353), (330, 329, 352), (328, 351, 352), (327, 350, 351), (326, 349, 350), (325, 348, 349), (324, 347, 348), (323, 346, 347), (322, 345, 346), (321, 344, 345), (320, 343, 344), (319, 342, 343), (318, 341, 342), (317, 340, 341), (661, 684, 852), (315, 338, 339), (314, 337, 338), (313, 336, 337), (313, 312, 335), (312, 311, 334), (311, 310, 333), (310, 309, 332), (309, 308, 331), (308, 307, 330), (307, 306, 329), (305, 328, 329), (304, 327, 328), (303, 326, 327), (302, 325, 326), (301, 324, 325), (300, 323, 324), (299, 322, 323), (298, 321, 322), (297, 320, 321), (296, 319, 320), (295, 318, 319), (294, 317, 318), (52, 851, 853), (292, 315, 316), (291, 314, 315), (290, 313, 314), (290, 289, 312), (288, 311, 312), (288, 287, 310), (287, 286, 309), (286, 285, 308), (285, 284, 307), (284, 283, 306), (282, 305, 306), (281, 304, 305), (280, 303, 304), (279, 302, 303), (278, 301, 302), (277, 300, 301), (276, 299, 300), (275, 298, 299), (274, 297, 298), (273, 296, 297), (272, 295, 296), (271, 294, 295), (0, 800, 801), (269, 292, 293), (268, 291, 292), (267, 290, 291), (266, 289, 290), (265, 288, 289), (265, 264, 287), (264, 263, 286), (263, 262, 285), (262, 261, 284), (261, 260, 283), (259, 282, 283), (258, 281, 282), (257, 280, 281), (256, 279, 280), (255, 278, 279), (254, 277, 278), (253, 276, 277), (252, 275, 276), (251, 274, 275), (250, 273, 274), (249, 272, 273), (248, 271, 272), (34, 833, 835), (246, 269, 270), (245, 268, 269), (244, 267, 268), (243, 266, 267), (242, 265, 266), (242, 241, 264), (241, 240, 263), (240, 239, 262), (239, 238, 261), (238, 237, 260), (236, 259, 260), (235, 258, 259), (234, 257, 258), (233, 256, 257), (232, 255, 256), (231, 254, 255), (230, 253, 254), (229, 252, 253), (228, 251, 252), (227, 250, 251), (226, 249, 250), (225, 248, 249), (109, 802, 863), (223, 246, 247), (222, 245, 246), (221, 244, 245), (221, 220, 243), (220, 219, 242), (219, 218, 241), (218, 217, 240), (217, 216, 239), (216, 215, 238), (215, 214, 237), (213, 236, 237), (212, 235, 236), (211, 234, 235), (210, 233, 234), (209, 232, 233), (208, 231, 232), (207, 230, 231), (206, 229, 230), (205, 228, 229), (204, 227, 228), (203, 226, 227), (202, 225, 226), (16, 815, 817), (200, 223, 224), (199, 222, 223), (198, 221, 222), (198, 197, 220), (197, 196, 219), (196, 195, 218), (195, 194, 217), (194, 193, 216), (193, 192, 215), (192, 191, 214), (190, 213, 214), (189, 212, 213), (188, 211, 212), (187, 210, 211), (186, 209, 210), (185, 208, 209), (184, 207, 208), (183, 206, 207), (182, 205, 206), (181, 204, 205), (180, 203, 204), (179, 202, 203), (293, 818, 816), (177, 200, 201), (176, 199, 200), (175, 198, 199), (175, 174, 197), (174, 173, 196), (173, 172, 195), (172, 171, 194), (171, 170, 193), (170, 169, 192), (169, 168, 191), (167, 190, 191), (166, 189, 190), (165, 188, 189), (164, 187, 188), (163, 186, 187), (162, 185, 186), (161, 184, 185), (160, 183, 184), (159, 182, 183), (158, 181, 182), (157, 180, 181), (156, 179, 180), (477, 834, 832), (154, 177, 178), (153, 176, 177), (152, 175, 176), (152, 151, 174), (151, 150, 173), (149, 172, 173), (149, 148, 171), (148, 147, 170), (147, 146, 169), (145, 168, 169), (144, 167, 168), (143, 166, 167), (142, 165, 166), (141, 164, 165), (140, 163, 164), (139, 162, 163), (138, 161, 162), (137, 160, 161), (136, 159, 160), (135, 158, 159), (134, 157, 158), (133, 156, 157), (50, 849, 851), (131, 154, 155), (130, 153, 154), (129, 152, 153), (128, 151, 152), (127, 150, 151), (126, 149, 150), (125, 148, 149), (124, 147, 148), (123, 146, 147), (122, 145, 146), (121, 144, 145), (120, 143, 144), (119, 142, 143), (118, 141, 142), (117, 140, 141), (116, 139, 140), (115, 138, 139), (114, 137, 138), (113, 136, 137), (112, 135, 136), (111, 134, 135), (111, 110, 133), (661, 850, 848), (108, 131, 132), (107, 130, 131), (107, 106, 129), (105, 128, 129), (104, 127, 128), (103, 126, 127), (102, 125, 126), (101, 124, 125), (100, 123, 124), (99, 122, 123), (98, 121, 122), (97, 120, 121), (97, 96, 119), (96, 95, 118), (95, 94, 117), (94, 93, 116), (93, 92, 115), (92, 91, 114), (91, 90, 113), (90, 89, 112), (89, 88, 111), (88, 87, 110), (32, 831, 833), (65, 108, 109), (65, 66, 107), (66, 67, 106), (68, 105, 106), (69, 104, 105), (70, 103, 104), (71, 102, 103), (72, 101, 102), (73, 100, 101), (74, 99, 100), (75, 98, 99), (75, 76, 97), (76, 77, 96), (77, 78, 95), (78, 79, 94), (79, 80, 93), (80, 81, 92), (81, 82, 91), (82, 83, 90), (83, 84, 89), (84, 85, 88), (85, 86, 87), (860, 862, 861), (862, 863, 800), (858, 860, 859), (856, 858, 857), (854, 856, 855), (852, 854, 853), (850, 852, 851), (848, 850, 849), (846, 848, 847), (844, 846, 845), (842, 844, 843), (840, 842, 841), (838, 840, 839), (836, 838, 837), (834, 836, 835), (832, 834, 833), (830, 832, 831), (828, 830, 829), (826, 828, 827), (824, 826, 825), (822, 824, 823), (820, 822, 821), (818, 820, 819), (816, 818, 817), (814, 816, 815), (812, 814, 813), (810, 812, 811), (808, 810, 809), (806, 808, 807), (804, 806, 805), (802, 804, 803), (863, 802, 801), (58, 857, 859), (8, 6, 805), (753, 858, 856), (546, 569, 842), (26, 24, 823), (385, 826, 824), (44, 42, 841), (201, 810, 808), (60, 859, 861), (8, 807, 809), (776, 860, 858), (26, 825, 827), (569, 592, 844), (44, 843, 845), (408, 828, 826), (224, 812, 810), (0, 62, 861), (10, 809, 811), (64, 863, 862), (28, 827, 829), (615, 846, 844), (46, 845, 847), (431, 830, 828), (247, 814, 812), (12, 811, 813), (30, 829, 831), (799, 862, 860), (638, 848, 846), (50, 48, 847), (454, 832, 830), (270, 816, 814), (16, 14, 813), (87, 86, 3), (110, 87, 5), (133, 110, 7), (156, 133, 9), (179, 156, 11), (202, 179, 13), (225, 202, 15), (248, 225, 17), (271, 248, 19), (294, 271, 21), (294, 21, 317), (317, 23, 340), (340, 25, 363), (363, 27, 386), (386, 29, 409), (409, 31, 432), (432, 33, 455), (455, 35, 478), (478, 37, 501), (501, 39, 524), (524, 41, 547), (547, 43, 570), (570, 45, 593), (593, 47, 616), (616, 49, 639), (639, 51, 662), (662, 53, 685), (685, 55, 708), (708, 57, 731), (731, 59, 754), (5, 3, 1), (1, 63, 61), (61, 59, 57), (57, 55, 53), (53, 51, 45), (49, 47, 45), (45, 43, 41), (41, 39, 37), (37, 35, 41), (33, 31, 29), (29, 27, 25), (25, 23, 29), (21, 19, 17), (17, 15, 21), (13, 11, 15), (9, 7, 5), (5, 1, 15), (61, 57, 53), (51, 49, 45), (45, 41, 29), (35, 33, 29), (29, 23, 21), (21, 15, 45), (11, 9, 5), (1, 61, 53), (53, 45, 1), (35, 29, 41), (15, 11, 5), (1, 45, 15), (777, 63, 86), (754, 61, 777), (62, 0, 6), (2, 4, 6), (6, 8, 10), (10, 12, 6), (14, 16, 18), (18, 20, 14), (22, 24, 26), (26, 28, 30), (30, 32, 34), (34, 36, 38), (38, 40, 42), (42, 44, 46), (46, 48, 54), (50, 52, 54), (54, 56, 58), (58, 60, 54), (0, 2, 6), (6, 12, 14), (14, 20, 22), (22, 26, 14), (30, 34, 38), (38, 42, 30), (48, 50, 54), (54, 60, 62), (62, 6, 14), (14, 26, 30), (30, 42, 46), (46, 54, 62), (62, 14, 46), (155, 178, 806), (776, 775, 799), (775, 774, 798), (797, 774, 796), (773, 772, 796), (772, 771, 795), (771, 770, 794), (770, 769, 793), (769, 768, 792), (768, 767, 791), (767, 766, 790), (766, 765, 789), (788, 765, 787), (787, 764, 786), (786, 763, 785), (785, 762, 784), (784, 761, 783), (783, 760, 782), (782, 759, 781), (781, 758, 780), (780, 757, 779), (779, 756, 778), (778, 755, 777), (841, 42, 839), (799, 798, 64), (798, 797, 65), (66, 797, 67), (796, 795, 67), (795, 794, 68), (794, 793, 69), (793, 792, 70), (792, 791, 71), (791, 790, 72), (790, 789, 73), (789, 788, 74), (75, 788, 76), (76, 787, 77), (77, 786, 78), (78, 785, 79), (79, 784, 80), (80, 783, 81), (81, 782, 82), (82, 781, 83), (83, 780, 84), (84, 779, 85), (85, 778, 86), (339, 362, 822), (753, 752, 776), (752, 751, 775), (774, 751, 773), (773, 750, 772), (772, 749, 771), (748, 747, 771), (747, 746, 770), (746, 745, 769), (745, 744, 768), (744, 743, 767), (743, 742, 766), (765, 742, 764), (764, 741, 763), (763, 740, 762), (762, 739, 761), (761, 738, 760), (760, 737, 759), (759, 736, 758), (758, 735, 757), (757, 734, 756), (756, 733, 755), (755, 732, 754), (24, 22, 823), (730, 729, 753), (729, 728, 752), (751, 728, 750), (750, 727, 749), (749, 726, 748), (725, 724, 748), (724, 723, 747), (723, 722, 746), (722, 721, 745), (721, 720, 744), (720, 719, 743), (742, 719, 741), (741, 718, 740), (740, 717, 739), (739, 716, 738), (738, 715, 737), (737, 714, 736), (736, 713, 735), (735, 712, 734), (734, 711, 733), (733, 710, 732), (732, 709, 731), (523, 546, 838), (707, 706, 730), (706, 705, 729), (728, 705, 727), (727, 704, 726), (726, 703, 725), (702, 701, 725), (701, 700, 724), (700, 699, 723), (699, 698, 722), (698, 697, 721), (697, 696, 720), (719, 696, 718), (718, 695, 717), (717, 694, 716), (716, 693, 715), (715, 692, 714), (714, 691, 713), (713, 690, 712), (712, 689, 711), (711, 688, 710), (710, 687, 709), (709, 686, 708), (6, 4, 805), (684, 683, 707), (683, 682, 706), (705, 682, 704), (681, 680, 704), (680, 679, 703), (679, 678, 702), (678, 677, 701), (677, 676, 700), (676, 675, 699), (675, 674, 698), (697, 674, 696), (696, 673, 695), (695, 672, 694), (694, 671, 693), (693, 670, 692), (692, 669, 691), (691, 668, 690), (690, 667, 689), (689, 666, 688), (688, 665, 687), (687, 664, 686), (686, 663, 685), (707, 730, 854), (661, 660, 684), (660, 659, 683), (682, 659, 681), (658, 657, 681), (657, 656, 680), (656, 655, 679), (655, 654, 678), (654, 653, 677), (653, 652, 676), (652, 651, 675), (674, 651, 673), (673, 650, 672), (672, 649, 671), (671, 648, 670), (670, 647, 669), (669, 646, 668), (668, 645, 667), (667, 644, 666), (666, 643, 665), (665, 642, 664), (664, 641, 663), (663, 640, 662), (857, 58, 855), (638, 637, 661), (637, 636, 660), (659, 636, 658), (635, 634, 658), (634, 633, 657), (633, 632, 656), (632, 631, 655), (631, 630, 654), (630, 629, 653), (629, 628, 652), (651, 628, 650), (650, 627, 649), (649, 626, 648), (648, 625, 647), (647, 624, 646), (646, 623, 645), (645, 622, 644), (644, 621, 643), (620, 619, 643), (619, 618, 642), (641, 618, 640), (640, 617, 639), (839, 40, 837), (615, 614, 638), (614, 613, 637), (636, 613, 635), (612, 611, 635), (611, 610, 634), (610, 609, 633), (609, 608, 632), (608, 607, 631), (607, 606, 630), (606, 605, 629), (628, 605, 627), (627, 604, 626), (626, 603, 625), (625, 602, 624), (624, 601, 623), (623, 600, 622), (622, 599, 621), (621, 598, 620), (597, 596, 620), (596, 595, 619), (618, 595, 617), (617, 594, 616), (132, 155, 804), (592, 591, 615), (591, 590, 614), (613, 590, 612), (589, 588, 612), (588, 587, 611), (587, 586, 610), (586, 585, 609), (585, 584, 608), (584, 583, 607), (583, 582, 606), (605, 582, 604), (604, 581, 603), (603, 580, 602), (602, 579, 601), (601, 578, 600), (600, 577, 599), (599, 576, 598), (575, 574, 598), (574, 573, 597), (573, 572, 596), (572, 571, 595), (571, 570, 594), (820, 316, 822), (569, 568, 592), (568, 567, 591), (590, 567, 589), (566, 565, 589), (565, 564, 588), (564, 563, 587), (563, 562, 586), (562, 561, 585), (561, 560, 584), (560, 559, 583), (582, 559, 581), (581, 558, 580), (580, 557, 579), (579, 556, 578), (578, 555, 577), (577, 554, 576), (576, 553, 575), (552, 551, 575), (551, 550, 574), (550, 549, 573), (549, 548, 572), (548, 547, 571), (22, 20, 821), (546, 545, 569), (545, 544, 568), (567, 544, 566), (543, 542, 566), (542, 541, 565), (541, 540, 564), (540, 539, 563), (539, 538, 562), (538, 537, 561), (537, 536, 560), (559, 536, 558), (558, 535, 557), (557, 534, 556), (556, 533, 555), (555, 532, 554), (554, 531, 553), (553, 530, 552), (529, 528, 552), (528, 527, 551), (527, 526, 550), (526, 525, 549), (525, 524, 548), (836, 500, 838), (523, 522, 546), (522, 521, 545), (521, 520, 544), (543, 520, 542), (519, 518, 542), (518, 517, 541), (517, 516, 540), (516, 515, 539), (515, 514, 538), (514, 513, 537), (536, 513, 535), (535, 512, 534), (534, 511, 533), (533, 510, 532), (532, 509, 531), (531, 508, 530), (507, 506, 530), (506, 505, 529), (505, 504, 528), (504, 503, 527), (503, 502, 526), (502, 501, 525), (803, 4, 801), (500, 499, 523), (499, 498, 522), (521, 498, 520), (520, 497, 519), (519, 496, 518), (518, 495, 517), (517, 494, 516), (516, 493, 515), (515, 492, 514), (514, 491, 513), (513, 490, 512), (512, 489, 511), (511, 488, 510), (510, 487, 509), (509, 486, 508), (508, 485, 507), (484, 483, 507), (483, 482, 506), (482, 481, 505), (481, 480, 504), (480, 479, 503), (479, 478, 502), (684, 707, 852), (477, 476, 500), (476, 475, 499), (498, 475, 497), (474, 473, 497), (496, 473, 495), (495, 472, 494), (494, 471, 493), (493, 470, 492), (492, 469, 491), (491, 468, 490), (490, 467, 489), (466, 465, 489), (465, 464, 488), (464, 463, 487), (463, 462, 486), (462, 461, 485), (461, 460, 484), (483, 460, 482), (482, 459, 481), (458, 457, 481), (457, 456, 480), (456, 455, 479), (56, 54, 855), (454, 453, 477), (453, 452, 476), (452, 451, 475), (474, 451, 473), (473, 450, 472), (472, 449, 471), (471, 448, 470), (470, 447, 469), (469, 446, 468), (468, 445, 467), (444, 443, 467), (443, 442, 466), (442, 441, 465), (441, 440, 464), (440, 439, 463), (439, 438, 462), (438, 437, 461), (460, 437, 459), (459, 436, 458), (435, 434, 458), (434, 433, 457), (433, 432, 456), (38, 36, 837), (431, 430, 454), (430, 429, 453), (429, 428, 452), (451, 428, 450), (450, 427, 449), (449, 426, 448), (448, 425, 447), (447, 424, 446), (446, 423, 445), (445, 422, 444), (421, 420, 444), (420, 419, 443), (419, 418, 442), (418, 417, 441), (417, 416, 440), (416, 415, 439), (415, 414, 438), (437, 414, 436), (436, 413, 435), (435, 412, 434), (411, 410, 434), (410, 409, 433), (802, 109, 804), (408, 407, 431), (407, 406, 430), (406, 405, 429), (428, 405, 427), (427, 404, 426), (426, 403, 425), (425, 402, 424), (424, 401, 423), (423, 400, 422), (422, 399, 421), (398, 397, 421), (397, 396, 420), (396, 395, 419), (395, 394, 418), (394, 393, 417), (393, 392, 416), (392, 391, 415), (414, 391, 413), (413, 390, 412), (412, 389, 411), (388, 387, 411), (387, 386, 410), (20, 18, 819), (385, 384, 408), (384, 383, 407), (383, 382, 406), (405, 382, 404), (404, 381, 403), (403, 380, 402), (402, 379, 401), (401, 378, 400), (400, 377, 399), (399, 376, 398), (375, 374, 398), (374, 373, 397), (373, 372, 396), (372, 371, 395), (371, 370, 394), (370, 369, 393), (369, 368, 392), (368, 367, 391), (390, 367, 389), (366, 365, 389), (365, 364, 388), (364, 363, 387), (293, 316, 818), (362, 361, 385), (361, 360, 384), (360, 359, 383), (382, 359, 381), (381, 358, 380), (380, 357, 379), (379, 356, 378), (378, 355, 377), (377, 354, 376), (376, 353, 375), (352, 351, 375), (351, 350, 374), (350, 349, 373), (349, 348, 372), (348, 347, 371), (347, 346, 370), (346, 345, 369), (345, 344, 368), (344, 343, 367), (343, 342, 366), (342, 341, 365), (341, 340, 364), (834, 477, 836), (339, 338, 362), (338, 337, 361), (337, 336, 360), (359, 336, 358), (358, 335, 357), (357, 334, 356), (356, 333, 355), (355, 332, 354), (354, 331, 353), (353, 330, 352), (329, 328, 352), (328, 327, 351), (327, 326, 350), (326, 325, 349), (325, 324, 348), (324, 323, 347), (323, 322, 346), (322, 321, 345), (321, 320, 344), (320, 319, 343), (319, 318, 342), (318, 317, 341), (850, 661, 852), (316, 315, 339), (315, 314, 338), (314, 313, 337), (336, 313, 335), (335, 312, 334), (334, 311, 333), (333, 310, 332), (332, 309, 331), (331, 308, 330), (330, 307, 329), (306, 305, 329), (305, 304, 328), (304, 303, 327), (303, 302, 326), (302, 301, 325), (301, 300, 324), (300, 299, 323), (299, 298, 322), (298, 297, 321), (297, 296, 320), (296, 295, 319), (295, 294, 318), (54, 52, 853), (293, 292, 316), (292, 291, 315), (291, 290, 314), (313, 290, 312), (289, 288, 312), (311, 288, 310), (310, 287, 309), (309, 286, 308), (308, 285, 307), (307, 284, 306), (283, 282, 306), (282, 281, 305), (281, 280, 304), (280, 279, 303), (279, 278, 302), (278, 277, 301), (277, 276, 300), (276, 275, 299), (275, 274, 298), (274, 273, 297), (273, 272, 296), (272, 271, 295), (2, 0, 801), (270, 269, 293), (269, 268, 292), (268, 267, 291), (267, 266, 290), (266, 265, 289), (288, 265, 287), (287, 264, 286), (286, 263, 285), (285, 262, 284), (284, 261, 283), (260, 259, 283), (259, 258, 282), (258, 257, 281), (257, 256, 280), (256, 255, 279), (255, 254, 278), (254, 253, 277), (253, 252, 276), (252, 251, 275), (251, 250, 274), (250, 249, 273), (249, 248, 272), (36, 34, 835), (247, 246, 270), (246, 245, 269), (245, 244, 268), (244, 243, 267), (243, 242, 266), (265, 242, 264), (264, 241, 263), (263, 240, 262), (262, 239, 261), (261, 238, 260), (237, 236, 260), (236, 235, 259), (235, 234, 258), (234, 233, 257), (233, 232, 256), (232, 231, 255), (231, 230, 254), (230, 229, 253), (229, 228, 252), (228, 227, 251), (227, 226, 250), (226, 225, 249), (64, 109, 863), (224, 223, 247), (223, 222, 246), (222, 221, 245), (244, 221, 243), (243, 220, 242), (242, 219, 241), (241, 218, 240), (240, 217, 239), (239, 216, 238), (238, 215, 237), (214, 213, 237), (213, 212, 236), (212, 211, 235), (211, 210, 234), (210, 209, 233), (209, 208, 232), (208, 207, 231), (207, 206, 230), (206, 205, 229), (205, 204, 228), (204, 203, 227), (203, 202, 226), (18, 16, 817), (201, 200, 224), (200, 199, 223), (199, 198, 222), (221, 198, 220), (220, 197, 219), (219, 196, 218), (218, 195, 217), (217, 194, 216), (216, 193, 215), (215, 192, 214), (191, 190, 214), (190, 189, 213), (189, 188, 212), (188, 187, 211), (187, 186, 210), (186, 185, 209), (185, 184, 208), (184, 183, 207), (183, 182, 206), (182, 181, 205), (181, 180, 204), (180, 179, 203), (270, 293, 816), (178, 177, 201), (177, 176, 200), (176, 175, 199), (198, 175, 197), (197, 174, 196), (196, 173, 195), (195, 172, 194), (194, 171, 193), (193, 170, 192), (192, 169, 191), (168, 167, 191), (167, 166, 190), (166, 165, 189), (165, 164, 188), (164, 163, 187), (163, 162, 186), (162, 161, 185), (161, 160, 184), (160, 159, 183), (159, 158, 182), (158, 157, 181), (157, 156, 180), (454, 477, 832), (155, 154, 178), (154, 153, 177), (153, 152, 176), (175, 152, 174), (174, 151, 173), (150, 149, 173), (172, 149, 171), (171, 148, 170), (170, 147, 169), (146, 145, 169), (145, 144, 168), (144, 143, 167), (143, 142, 166), (142, 141, 165), (141, 140, 164), (140, 139, 163), (139, 138, 162), (138, 137, 161), (137, 136, 160), (136, 135, 159), (135, 134, 158), (134, 133, 157), (52, 50, 851), (132, 131, 155), (131, 130, 154), (130, 129, 153), (129, 128, 152), (128, 127, 151), (127, 126, 150), (126, 125, 149), (125, 124, 148), (124, 123, 147), (123, 122, 146), (122, 121, 145), (121, 120, 144), (120, 119, 143), (119, 118, 142), (118, 117, 141), (117, 116, 140), (116, 115, 139), (115, 114, 138), (114, 113, 137), (113, 112, 136), (112, 111, 135), (134, 111, 133), (638, 661, 848), (109, 108, 132), (108, 107, 131), (130, 107, 129), (106, 105, 129), (105, 104, 128), (104, 103, 127), (103, 102, 126), (102, 101, 125), (101, 100, 124), (100, 99, 123), (99, 98, 122), (98, 97, 121), (120, 97, 119), (119, 96, 118), (118, 95, 117), (117, 94, 116), (116, 93, 115), (115, 92, 114), (114, 91, 113), (113, 90, 112), (112, 89, 111), (111, 88, 110), (34, 32, 833), (64, 65, 109), (108, 65, 107), (107, 66, 106), (67, 68, 106), (68, 69, 105), (69, 70, 104), (70, 71, 103), (71, 72, 102), (72, 73, 101), (73, 74, 100), (74, 75, 99), (98, 75, 97), (97, 76, 96), (96, 77, 95), (95, 78, 94), (94, 79, 93), (93, 80, 92), (92, 81, 91), (91, 82, 90), (90, 83, 89), (89, 84, 88), (88, 85, 87), (859, 860, 861), (861, 862, 800), (857, 858, 859), (855, 856, 857), (853, 854, 855), (851, 852, 853), (849, 850, 851), (847, 848, 849), (845, 846, 847), (843, 844, 845), (841, 842, 843), (839, 840, 841), (837, 838, 839), (835, 836, 837), (833, 834, 835), (831, 832, 833), (829, 830, 831), (827, 828, 829), (825, 826, 827), (823, 824, 825), (821, 822, 823), (819, 820, 821), (817, 818, 819), (815, 816, 817), (813, 814, 815), (811, 812, 813), (809, 810, 811), (807, 808, 809), (805, 806, 807), (803, 804, 805), (801, 802, 803), (800, 863, 801), (60, 58, 859), (807, 8, 805), (730, 753, 856), (840, 546, 842), (825, 26, 823), (362, 385, 824), (843, 44, 841), (178, 201, 808), (62, 60, 861), (10, 8, 809), (753, 776, 858), (28, 26, 827), (842, 569, 844), (46, 44, 845), (385, 408, 826), (201, 224, 810), (800, 0, 861), (12, 10, 811), (799, 64, 862), (30, 28, 829), (592, 615, 844), (48, 46, 847), (408, 431, 828), (224, 247, 812), (14, 12, 813), (32, 30, 831), (776, 799, 860), (615, 638, 846), (849, 50, 847), (431, 454, 830), (247, 270, 814), (815, 16, 813)])
me_cylinder.polygons.foreach_set('use_smooth', [True] * 1724)
me_cylinder.materials.append(mat_material_001)
me_cylinder.use_remesh_preserve_volume = False
me_cylinder.use_remesh_preserve_attributes = False
me_cylinder.use_mirror_vertex_groups = False
me_cylinder.update()

# ---- objects
ob_cylinder = bpy.data.objects.new('Cylinder', me_cylinder)
ob_lamp = bpy.data.objects.new('Lamp', light_lamp)
ob_camera = bpy.data.objects.new('Camera', cam_camera)

# ---- transforms, parenting, visibility, modifiers, constraints
ob_cylinder.location = (0.0, 0.0, 0.0)
ob_cylinder.lineart.crease_threshold = 0.0
ob_lamp.location = (4.076, 1.005, 5.904)
ob_lamp.rotation_euler = (0.6503, 0.05522, 1.866)
ob_lamp.lock_rotations_4d = False
ob_lamp.empty_display_type = 'ARROWS'
ob_lamp.color = (0.0, 0.0, 0.0, 0.0)
ob_lamp.lineart.crease_threshold = 0.0
ob_camera.location = (7.481, -6.508, 5.344)
ob_camera.rotation_euler = (1.109, 0.01082, 0.8149)
ob_camera.lock_rotations_4d = False
ob_camera.empty_display_type = 'ARROWS'
ob_camera.color = (0.0, 0.0, 0.0, 0.0)
ob_camera.display_type = 'WIRE'
ob_camera.lineart.crease_threshold = 0.0

# ---- collection membership
col_collection_1.objects.link(ob_cylinder)
col_collection_1.objects.link(ob_lamp)
col_collection_1.objects.link(ob_camera)

# ---- scene / render settings (as saved in the file)
scene.camera = ob_camera
scene.frame_start = 1; scene.frame_end = 250; scene.frame_set(1)
scene.render.engine = 'BLENDER_EEVEE_NEXT'
scene.render.resolution_percentage = 50
scene.render.dither_intensity = 0.0
scene.cycles.use_denoising = False
scene.cycles.samples = 10
scene.cycles.sampling_pattern = 'TABULATED_SOBOL'
scene.cycles.light_sampling_threshold = 0.0
scene.cycles.use_adaptive_sampling = False
scene.cycles.use_light_tree = False
scene.cycles.blur_glossy = 0.0
scene.cycles.pixel_filter_type = 'GAUSSIAN'
scene.cycles.sample_clamp_indirect = 0.0
scene.view_settings.view_transform = 'Standard'
bpy.context.view_layer.update()
